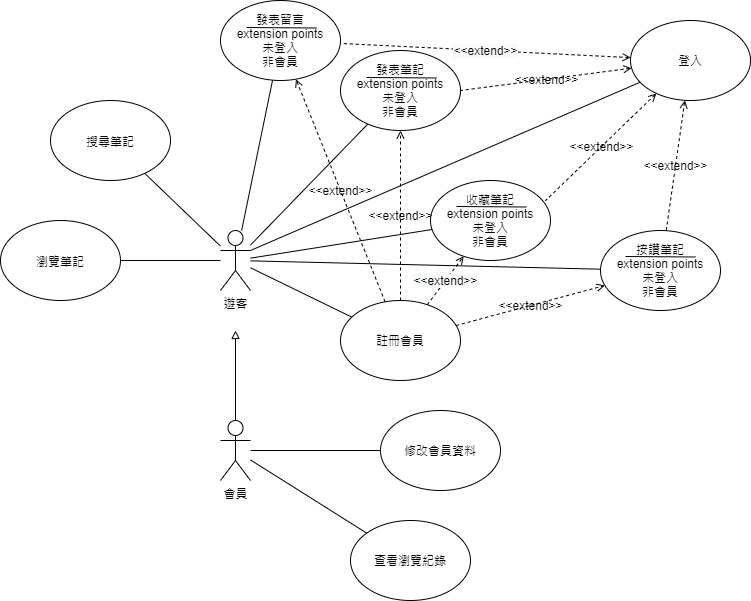

The diagram above was exported from draw.io. Its source (the exported page's mxGraphModel, read from the mxfile embedded in the PNG):
<mxGraphModel dx="1725" dy="510" grid="1" gridSize="10" guides="1" tooltips="1" connect="1" arrows="1" fold="1" page="1" pageScale="1" pageWidth="827" pageHeight="1169" math="0" shadow="0">
  <root>
    <mxCell id="0" />
    <mxCell id="1" parent="0" />
    <mxCell id="uAZ4fEwWqlxjRM2SnxSA-40" value="&#10;&#10;&lt;span style=&quot;color: rgb(0, 0, 0); font-family: helvetica; font-size: 12px; font-style: normal; font-weight: 400; letter-spacing: normal; text-align: center; text-indent: 0px; text-transform: none; word-spacing: 0px; display: inline; float: none;&quot;&gt;&amp;lt;&amp;lt;extend&amp;gt;&amp;gt;&lt;/span&gt;&#10;&#10;" style="edgeStyle=none;rounded=0;orthogonalLoop=1;jettySize=auto;html=1;dashed=1;startArrow=open;startFill=0;endArrow=none;endFill=0;labelBackgroundColor=none;" parent="1" source="uAZ4fEwWqlxjRM2SnxSA-21" target="uAZ4fEwWqlxjRM2SnxSA-34" edge="1">
      <mxGeometry relative="1" as="geometry" />
    </mxCell>
    <mxCell id="uAZ4fEwWqlxjRM2SnxSA-15" style="rounded=0;orthogonalLoop=1;jettySize=auto;html=1;endArrow=none;endFill=0;" parent="1" source="uAZ4fEwWqlxjRM2SnxSA-1" target="uAZ4fEwWqlxjRM2SnxSA-4" edge="1">
      <mxGeometry relative="1" as="geometry" />
    </mxCell>
    <mxCell id="uAZ4fEwWqlxjRM2SnxSA-1" value="遊客" style="shape=umlActor;verticalLabelPosition=bottom;verticalAlign=top;html=1;outlineConnect=0;" parent="1" vertex="1">
      <mxGeometry x="210" y="240" width="30" height="60" as="geometry" />
    </mxCell>
    <mxCell id="uAZ4fEwWqlxjRM2SnxSA-4" value="&lt;br&gt;&lt;br&gt;搜尋筆記" style="ellipse;whiteSpace=wrap;html=1;verticalAlign=top;" parent="1" vertex="1">
      <mxGeometry x="40" y="110" width="120" height="80" as="geometry" />
    </mxCell>
    <mxCell id="uAZ4fEwWqlxjRM2SnxSA-12" value="" style="edgeStyle=orthogonalEdgeStyle;rounded=0;orthogonalLoop=1;jettySize=auto;html=1;endArrow=block;endFill=0;" parent="1" source="uAZ4fEwWqlxjRM2SnxSA-11" edge="1">
      <mxGeometry relative="1" as="geometry">
        <mxPoint x="225" y="340" as="targetPoint" />
      </mxGeometry>
    </mxCell>
    <mxCell id="uAZ4fEwWqlxjRM2SnxSA-11" value="會員" style="shape=umlActor;verticalLabelPosition=bottom;verticalAlign=top;html=1;outlineConnect=0;" parent="1" vertex="1">
      <mxGeometry x="210" y="430" width="30" height="60" as="geometry" />
    </mxCell>
    <mxCell id="uAZ4fEwWqlxjRM2SnxSA-50" style="edgeStyle=none;rounded=0;orthogonalLoop=1;jettySize=auto;html=1;labelBackgroundColor=none;startArrow=none;startFill=0;endArrow=none;endFill=0;" parent="1" source="uAZ4fEwWqlxjRM2SnxSA-14" target="uAZ4fEwWqlxjRM2SnxSA-11" edge="1">
      <mxGeometry relative="1" as="geometry" />
    </mxCell>
    <mxCell id="uAZ4fEwWqlxjRM2SnxSA-14" value="修改會員資料" style="ellipse;whiteSpace=wrap;html=1;" parent="1" vertex="1">
      <mxGeometry x="370" y="420" width="120" height="80" as="geometry" />
    </mxCell>
    <mxCell id="uAZ4fEwWqlxjRM2SnxSA-17" style="edgeStyle=none;rounded=0;orthogonalLoop=1;jettySize=auto;html=1;endArrow=none;endFill=0;" parent="1" source="uAZ4fEwWqlxjRM2SnxSA-16" target="uAZ4fEwWqlxjRM2SnxSA-1" edge="1">
      <mxGeometry relative="1" as="geometry" />
    </mxCell>
    <mxCell id="uAZ4fEwWqlxjRM2SnxSA-16" value="發表筆記&lt;br&gt;extension points&lt;br&gt;未登入&lt;br&gt;非會員" style="ellipse;whiteSpace=wrap;html=1;" parent="1" vertex="1">
      <mxGeometry x="330" y="60" width="120" height="80" as="geometry" />
    </mxCell>
    <mxCell id="uAZ4fEwWqlxjRM2SnxSA-20" value="" style="endArrow=none;html=1;" parent="1" edge="1">
      <mxGeometry width="50" height="50" relative="1" as="geometry">
        <mxPoint x="356" y="87" as="sourcePoint" />
        <mxPoint x="426" y="87.5" as="targetPoint" />
      </mxGeometry>
    </mxCell>
    <mxCell id="uAZ4fEwWqlxjRM2SnxSA-22" value="" style="edgeStyle=none;rounded=0;orthogonalLoop=1;jettySize=auto;html=1;endArrow=none;endFill=0;entryX=1;entryY=0.3333333333333333;entryDx=0;entryDy=0;entryPerimeter=0;labelBackgroundColor=none;" parent="1" source="uAZ4fEwWqlxjRM2SnxSA-21" target="uAZ4fEwWqlxjRM2SnxSA-1" edge="1">
      <mxGeometry relative="1" as="geometry">
        <mxPoint x="250" y="260" as="targetPoint" />
      </mxGeometry>
    </mxCell>
    <mxCell id="uAZ4fEwWqlxjRM2SnxSA-23" value="&#10;&#10;&lt;span style=&quot;color: rgb(0, 0, 0); font-family: helvetica; font-size: 12px; font-style: normal; font-weight: 400; letter-spacing: normal; text-align: center; text-indent: 0px; text-transform: none; word-spacing: 0px; display: inline; float: none;&quot;&gt;&amp;lt;&amp;lt;extend&amp;gt;&amp;gt;&lt;/span&gt;&#10;&#10;" style="edgeStyle=none;rounded=0;orthogonalLoop=1;jettySize=auto;html=1;entryX=1;entryY=0.5;entryDx=0;entryDy=0;endArrow=none;endFill=0;dashed=1;labelBackgroundColor=none;startArrow=open;startFill=0;" parent="1" source="uAZ4fEwWqlxjRM2SnxSA-21" target="uAZ4fEwWqlxjRM2SnxSA-16" edge="1">
      <mxGeometry relative="1" as="geometry" />
    </mxCell>
    <mxCell id="uAZ4fEwWqlxjRM2SnxSA-38" value="&#10;&#10;&lt;span style=&quot;color: rgb(0, 0, 0); font-family: helvetica; font-size: 12px; font-style: normal; font-weight: 400; letter-spacing: normal; text-align: center; text-indent: 0px; text-transform: none; word-spacing: 0px; display: inline; float: none;&quot;&gt;&amp;lt;&amp;lt;extend&amp;gt;&amp;gt;&lt;/span&gt;&#10;&#10;" style="edgeStyle=none;rounded=0;orthogonalLoop=1;jettySize=auto;html=1;entryX=0.957;entryY=0.253;entryDx=0;entryDy=0;entryPerimeter=0;startArrow=open;startFill=0;endArrow=none;endFill=0;dashed=1;labelBackgroundColor=none;labelBorderColor=none;" parent="1" source="uAZ4fEwWqlxjRM2SnxSA-21" target="uAZ4fEwWqlxjRM2SnxSA-32" edge="1">
      <mxGeometry relative="1" as="geometry" />
    </mxCell>
    <mxCell id="uAZ4fEwWqlxjRM2SnxSA-36" style="edgeStyle=none;rounded=0;orthogonalLoop=1;jettySize=auto;html=1;startArrow=none;startFill=0;endArrow=none;endFill=0;" parent="1" source="uAZ4fEwWqlxjRM2SnxSA-32" target="uAZ4fEwWqlxjRM2SnxSA-1" edge="1">
      <mxGeometry relative="1" as="geometry" />
    </mxCell>
    <mxCell id="uAZ4fEwWqlxjRM2SnxSA-32" value="收藏筆記&lt;br&gt;extension points&lt;br&gt;未登入&lt;br&gt;非會員" style="ellipse;whiteSpace=wrap;html=1;" parent="1" vertex="1">
      <mxGeometry x="420" y="190" width="120" height="80" as="geometry" />
    </mxCell>
    <mxCell id="uAZ4fEwWqlxjRM2SnxSA-33" value="" style="endArrow=none;html=1;" parent="1" edge="1">
      <mxGeometry width="50" height="50" relative="1" as="geometry">
        <mxPoint x="446" y="216" as="sourcePoint" />
        <mxPoint x="516" y="216.5" as="targetPoint" />
      </mxGeometry>
    </mxCell>
    <mxCell id="uAZ4fEwWqlxjRM2SnxSA-37" style="edgeStyle=none;rounded=0;orthogonalLoop=1;jettySize=auto;html=1;startArrow=none;startFill=0;endArrow=none;endFill=0;" parent="1" source="uAZ4fEwWqlxjRM2SnxSA-34" target="uAZ4fEwWqlxjRM2SnxSA-1" edge="1">
      <mxGeometry relative="1" as="geometry" />
    </mxCell>
    <mxCell id="uAZ4fEwWqlxjRM2SnxSA-34" value="按讚筆記&lt;br&gt;extension points&lt;br&gt;未登入&lt;br&gt;非會員" style="ellipse;whiteSpace=wrap;html=1;" parent="1" vertex="1">
      <mxGeometry x="590" y="240" width="120" height="80" as="geometry" />
    </mxCell>
    <mxCell id="uAZ4fEwWqlxjRM2SnxSA-35" value="" style="endArrow=none;html=1;" parent="1" edge="1">
      <mxGeometry width="50" height="50" relative="1" as="geometry">
        <mxPoint x="615" y="266" as="sourcePoint" />
        <mxPoint x="685" y="266.5" as="targetPoint" />
      </mxGeometry>
    </mxCell>
    <mxCell id="uAZ4fEwWqlxjRM2SnxSA-43" style="edgeStyle=none;rounded=0;orthogonalLoop=1;jettySize=auto;html=1;startArrow=none;startFill=0;endArrow=none;endFill=0;" parent="1" source="uAZ4fEwWqlxjRM2SnxSA-42" target="uAZ4fEwWqlxjRM2SnxSA-1" edge="1">
      <mxGeometry relative="1" as="geometry" />
    </mxCell>
    <mxCell id="uAZ4fEwWqlxjRM2SnxSA-47" value="&#10;&#10;&lt;span style=&quot;color: rgb(0, 0, 0); font-family: helvetica; font-size: 12px; font-style: normal; font-weight: 400; letter-spacing: normal; text-align: center; text-indent: 0px; text-transform: none; word-spacing: 0px; background-color: rgb(248, 249, 250); display: inline; float: none;&quot;&gt;&amp;lt;&amp;lt;extend&amp;gt;&amp;gt;&lt;/span&gt;&#10;&#10;" style="edgeStyle=none;rounded=0;orthogonalLoop=1;jettySize=auto;html=1;dashed=1;labelBackgroundColor=none;startArrow=none;startFill=0;endArrow=open;endFill=0;" parent="1" source="uAZ4fEwWqlxjRM2SnxSA-42" target="uAZ4fEwWqlxjRM2SnxSA-32" edge="1">
      <mxGeometry relative="1" as="geometry" />
    </mxCell>
    <mxCell id="uAZ4fEwWqlxjRM2SnxSA-53" value="&amp;lt;&amp;lt;extend&amp;gt;&amp;gt;" style="edgeStyle=none;rounded=0;orthogonalLoop=1;jettySize=auto;html=1;labelBackgroundColor=none;startArrow=none;startFill=0;endArrow=open;endFill=0;dashed=1;" parent="1" source="uAZ4fEwWqlxjRM2SnxSA-42" target="uAZ4fEwWqlxjRM2SnxSA-16" edge="1">
      <mxGeometry relative="1" as="geometry" />
    </mxCell>
    <mxCell id="uAZ4fEwWqlxjRM2SnxSA-57" value="&amp;lt;&amp;lt;extend&amp;gt;&amp;gt;" style="edgeStyle=none;rounded=0;orthogonalLoop=1;jettySize=auto;html=1;labelBackgroundColor=none;startArrow=none;startFill=0;endArrow=open;endFill=0;dashed=1;" parent="1" source="uAZ4fEwWqlxjRM2SnxSA-42" target="uAZ4fEwWqlxjRM2SnxSA-34" edge="1">
      <mxGeometry relative="1" as="geometry" />
    </mxCell>
    <mxCell id="uAZ4fEwWqlxjRM2SnxSA-62" value="&amp;lt;&amp;lt;extend&amp;gt;&amp;gt;" style="edgeStyle=none;rounded=0;orthogonalLoop=1;jettySize=auto;html=1;labelBackgroundColor=none;startArrow=none;startFill=0;endArrow=open;endFill=0;dashed=1;" parent="1" source="uAZ4fEwWqlxjRM2SnxSA-42" target="uAZ4fEwWqlxjRM2SnxSA-59" edge="1">
      <mxGeometry relative="1" as="geometry" />
    </mxCell>
    <mxCell id="uAZ4fEwWqlxjRM2SnxSA-42" value="註冊會員" style="ellipse;whiteSpace=wrap;html=1;" parent="1" vertex="1">
      <mxGeometry x="330" y="310" width="120" height="80" as="geometry" />
    </mxCell>
    <mxCell id="uAZ4fEwWqlxjRM2SnxSA-52" style="edgeStyle=none;rounded=0;orthogonalLoop=1;jettySize=auto;html=1;labelBackgroundColor=none;startArrow=none;startFill=0;endArrow=none;endFill=0;" parent="1" source="uAZ4fEwWqlxjRM2SnxSA-51" target="uAZ4fEwWqlxjRM2SnxSA-1" edge="1">
      <mxGeometry relative="1" as="geometry" />
    </mxCell>
    <mxCell id="uAZ4fEwWqlxjRM2SnxSA-51" value="&lt;br&gt;&lt;br&gt;瀏覽筆記" style="ellipse;whiteSpace=wrap;html=1;verticalAlign=top;" parent="1" vertex="1">
      <mxGeometry x="-10" y="230" width="120" height="80" as="geometry" />
    </mxCell>
    <mxCell id="uAZ4fEwWqlxjRM2SnxSA-55" style="edgeStyle=none;rounded=0;orthogonalLoop=1;jettySize=auto;html=1;labelBackgroundColor=none;startArrow=none;startFill=0;endArrow=none;endFill=0;" parent="1" source="uAZ4fEwWqlxjRM2SnxSA-54" target="uAZ4fEwWqlxjRM2SnxSA-11" edge="1">
      <mxGeometry relative="1" as="geometry" />
    </mxCell>
    <mxCell id="uAZ4fEwWqlxjRM2SnxSA-54" value="查看瀏覽紀錄" style="ellipse;whiteSpace=wrap;html=1;" parent="1" vertex="1">
      <mxGeometry x="340" y="530" width="120" height="80" as="geometry" />
    </mxCell>
    <mxCell id="uAZ4fEwWqlxjRM2SnxSA-63" value="&#10;&#10;&lt;span style=&quot;color: rgb(0, 0, 0); font-family: helvetica; font-size: 11px; font-style: normal; font-weight: 400; letter-spacing: normal; text-align: center; text-indent: 0px; text-transform: none; word-spacing: 0px; background-color: rgb(248, 249, 250); display: inline; float: none;&quot;&gt;&amp;lt;&amp;lt;extend&amp;gt;&amp;gt;&lt;/span&gt;&#10;&#10;" style="edgeStyle=none;rounded=0;orthogonalLoop=1;jettySize=auto;html=1;dashed=1;labelBackgroundColor=none;startArrow=open;startFill=0;endArrow=none;endFill=0;" parent="1" source="uAZ4fEwWqlxjRM2SnxSA-21" target="uAZ4fEwWqlxjRM2SnxSA-59" edge="1">
      <mxGeometry relative="1" as="geometry" />
    </mxCell>
    <mxCell id="uAZ4fEwWqlxjRM2SnxSA-21" value="登入" style="ellipse;whiteSpace=wrap;html=1;" parent="1" vertex="1">
      <mxGeometry x="620" y="30" width="120" height="80" as="geometry" />
    </mxCell>
    <mxCell id="uAZ4fEwWqlxjRM2SnxSA-61" style="edgeStyle=none;rounded=0;orthogonalLoop=1;jettySize=auto;html=1;labelBackgroundColor=none;startArrow=none;startFill=0;endArrow=none;endFill=0;" parent="1" source="uAZ4fEwWqlxjRM2SnxSA-59" target="uAZ4fEwWqlxjRM2SnxSA-1" edge="1">
      <mxGeometry relative="1" as="geometry" />
    </mxCell>
    <mxCell id="uAZ4fEwWqlxjRM2SnxSA-59" value="發表留言&lt;br&gt;extension points&lt;br&gt;未登入&lt;br&gt;非會員" style="ellipse;whiteSpace=wrap;html=1;" parent="1" vertex="1">
      <mxGeometry x="210" y="10" width="120" height="80" as="geometry" />
    </mxCell>
    <mxCell id="uAZ4fEwWqlxjRM2SnxSA-60" value="" style="endArrow=none;html=1;" parent="1" edge="1">
      <mxGeometry width="50" height="50" relative="1" as="geometry">
        <mxPoint x="236" y="37" as="sourcePoint" />
        <mxPoint x="306" y="37.5" as="targetPoint" />
      </mxGeometry>
    </mxCell>
  </root>
</mxGraphModel>